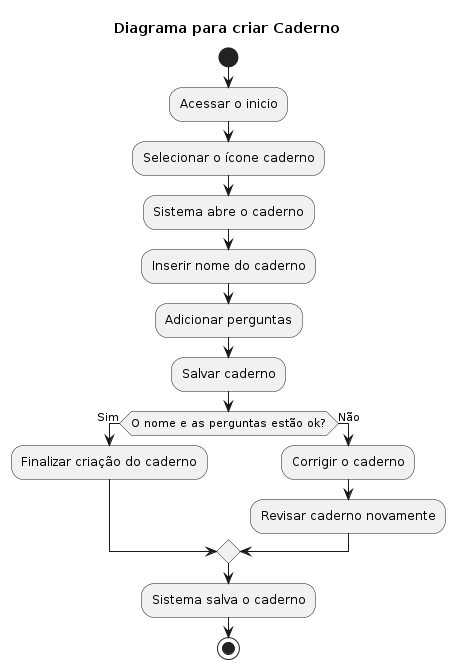

The diagram above was rendered by PlantUML. Its source (embedded in the PNG):
@startuml
!define RECTANGLE class
!define SQUARE class
!define FOLDER class

title Diagrama para criar Caderno

start

:Acessar o inicio;
:Selecionar o ícone caderno;
:Sistema abre o caderno;
:Inserir nome do caderno;
:Adicionar perguntas;
:Salvar caderno;
    


if (O nome e as perguntas estão ok?) then (Sim)
    :Finalizar criação do caderno;
else (Não)
    :Corrigir o caderno;
    :Revisar caderno novamente;
endif
:Sistema salva o caderno;

stop
@enduml